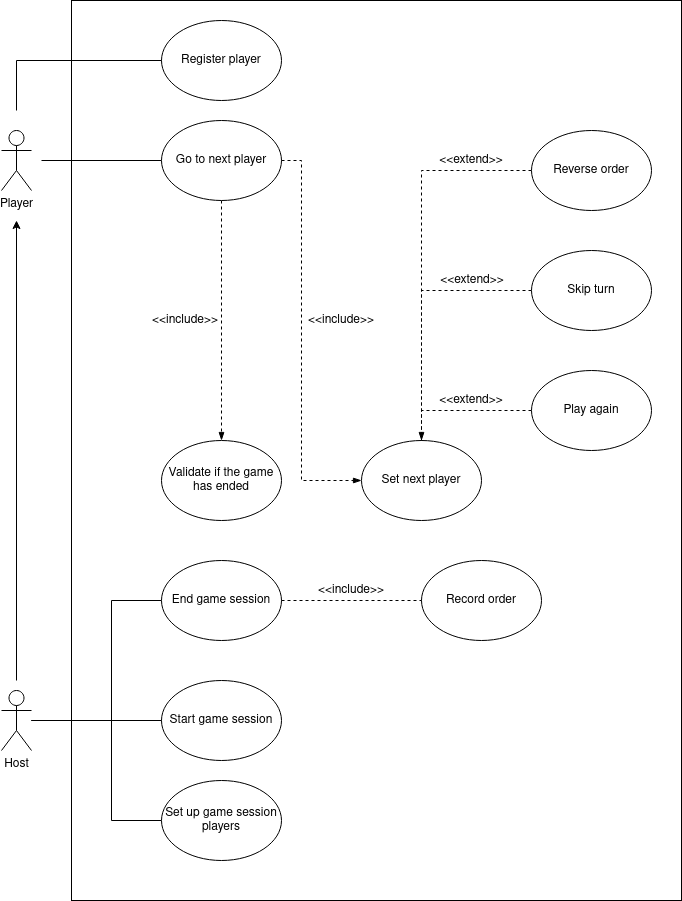

The diagram above was exported from draw.io. Its source (the exported page's mxGraphModel, read from the mxfile embedded in the PNG):
<mxGraphModel dx="796" dy="492" grid="1" gridSize="10" guides="1" tooltips="1" connect="1" arrows="1" fold="1" page="1" pageScale="1" pageWidth="850" pageHeight="1100" math="0" shadow="0">
  <root>
    <mxCell id="0" />
    <mxCell id="1" parent="0" />
    <mxCell id="0WchjKaFLs5jbK5h5T8p-46" value="" style="rounded=0;whiteSpace=wrap;html=1;fillColor=none;" vertex="1" parent="1">
      <mxGeometry x="240" y="80" width="610" height="900" as="geometry" />
    </mxCell>
    <mxCell id="0WchjKaFLs5jbK5h5T8p-14" value="Register player" style="ellipse;whiteSpace=wrap;html=1;" vertex="1" parent="1">
      <mxGeometry x="330" y="100" width="120" height="80" as="geometry" />
    </mxCell>
    <mxCell id="0WchjKaFLs5jbK5h5T8p-20" style="edgeStyle=orthogonalEdgeStyle;rounded=0;orthogonalLoop=1;jettySize=auto;html=1;entryX=0;entryY=0.5;entryDx=0;entryDy=0;endArrow=none;endFill=0;" edge="1" parent="1" target="0WchjKaFLs5jbK5h5T8p-14">
      <mxGeometry relative="1" as="geometry">
        <mxPoint x="185" y="190" as="sourcePoint" />
        <Array as="points">
          <mxPoint x="185" y="140" />
        </Array>
      </mxGeometry>
    </mxCell>
    <mxCell id="0WchjKaFLs5jbK5h5T8p-27" style="edgeStyle=orthogonalEdgeStyle;rounded=0;orthogonalLoop=1;jettySize=auto;html=1;entryX=0;entryY=0.5;entryDx=0;entryDy=0;endArrow=none;endFill=0;" edge="1" parent="1" target="0WchjKaFLs5jbK5h5T8p-26">
      <mxGeometry relative="1" as="geometry">
        <mxPoint x="210" y="240" as="sourcePoint" />
      </mxGeometry>
    </mxCell>
    <mxCell id="0WchjKaFLs5jbK5h5T8p-17" value="&lt;div&gt;Player&lt;/div&gt;" style="shape=umlActor;verticalLabelPosition=bottom;verticalAlign=top;html=1;outlineConnect=0;" vertex="1" parent="1">
      <mxGeometry x="170" y="210" width="30" height="60" as="geometry" />
    </mxCell>
    <mxCell id="0WchjKaFLs5jbK5h5T8p-24" style="edgeStyle=orthogonalEdgeStyle;rounded=0;orthogonalLoop=1;jettySize=auto;html=1;endArrow=none;endFill=0;entryX=0;entryY=0.5;entryDx=0;entryDy=0;" edge="1" parent="1" source="0WchjKaFLs5jbK5h5T8p-18" target="0WchjKaFLs5jbK5h5T8p-23">
      <mxGeometry relative="1" as="geometry">
        <mxPoint x="320" y="610" as="targetPoint" />
        <Array as="points">
          <mxPoint x="380" y="800" />
        </Array>
      </mxGeometry>
    </mxCell>
    <mxCell id="0WchjKaFLs5jbK5h5T8p-25" style="edgeStyle=orthogonalEdgeStyle;rounded=0;orthogonalLoop=1;jettySize=auto;html=1;entryX=0;entryY=0.5;entryDx=0;entryDy=0;endArrow=none;endFill=0;" edge="1" parent="1" source="0WchjKaFLs5jbK5h5T8p-18" target="0WchjKaFLs5jbK5h5T8p-21">
      <mxGeometry relative="1" as="geometry">
        <Array as="points">
          <mxPoint x="280" y="800" />
          <mxPoint x="280" y="900" />
        </Array>
      </mxGeometry>
    </mxCell>
    <mxCell id="0WchjKaFLs5jbK5h5T8p-43" style="edgeStyle=orthogonalEdgeStyle;rounded=0;orthogonalLoop=1;jettySize=auto;html=1;entryX=0;entryY=0.5;entryDx=0;entryDy=0;endArrow=none;endFill=0;" edge="1" parent="1" source="0WchjKaFLs5jbK5h5T8p-18" target="0WchjKaFLs5jbK5h5T8p-42">
      <mxGeometry relative="1" as="geometry">
        <Array as="points">
          <mxPoint x="280" y="800" />
          <mxPoint x="280" y="680" />
        </Array>
      </mxGeometry>
    </mxCell>
    <mxCell id="0WchjKaFLs5jbK5h5T8p-18" value="Host" style="shape=umlActor;verticalLabelPosition=bottom;verticalAlign=top;html=1;outlineConnect=0;" vertex="1" parent="1">
      <mxGeometry x="170" y="770" width="30" height="60" as="geometry" />
    </mxCell>
    <mxCell id="0WchjKaFLs5jbK5h5T8p-21" value="Set up game session players" style="ellipse;whiteSpace=wrap;html=1;" vertex="1" parent="1">
      <mxGeometry x="330" y="860" width="120" height="80" as="geometry" />
    </mxCell>
    <mxCell id="0WchjKaFLs5jbK5h5T8p-23" value="Start game session" style="ellipse;whiteSpace=wrap;html=1;" vertex="1" parent="1">
      <mxGeometry x="330" y="760" width="120" height="80" as="geometry" />
    </mxCell>
    <mxCell id="0WchjKaFLs5jbK5h5T8p-29" style="edgeStyle=orthogonalEdgeStyle;rounded=0;orthogonalLoop=1;jettySize=auto;html=1;entryX=0.5;entryY=0;entryDx=0;entryDy=0;endArrow=blockThin;endFill=1;dashed=1;startArrow=none;startFill=0;" edge="1" parent="1" source="0WchjKaFLs5jbK5h5T8p-26" target="0WchjKaFLs5jbK5h5T8p-28">
      <mxGeometry relative="1" as="geometry" />
    </mxCell>
    <mxCell id="0WchjKaFLs5jbK5h5T8p-26" value="Go to next player" style="ellipse;whiteSpace=wrap;html=1;" vertex="1" parent="1">
      <mxGeometry x="330" y="200" width="120" height="80" as="geometry" />
    </mxCell>
    <mxCell id="0WchjKaFLs5jbK5h5T8p-38" style="edgeStyle=orthogonalEdgeStyle;rounded=0;orthogonalLoop=1;jettySize=auto;html=1;endArrow=blockThin;endFill=1;dashed=1;startArrow=none;startFill=0;entryX=0;entryY=0.5;entryDx=0;entryDy=0;exitX=1;exitY=0.5;exitDx=0;exitDy=0;" edge="1" parent="1" source="0WchjKaFLs5jbK5h5T8p-26" target="0WchjKaFLs5jbK5h5T8p-30">
      <mxGeometry relative="1" as="geometry">
        <mxPoint x="390" y="280" as="sourcePoint" />
        <mxPoint x="500" y="560" as="targetPoint" />
        <Array as="points">
          <mxPoint x="470" y="240" />
          <mxPoint x="470" y="560" />
        </Array>
      </mxGeometry>
    </mxCell>
    <mxCell id="0WchjKaFLs5jbK5h5T8p-28" value="Validate if the game has ended" style="ellipse;whiteSpace=wrap;html=1;" vertex="1" parent="1">
      <mxGeometry x="330" y="520" width="120" height="80" as="geometry" />
    </mxCell>
    <mxCell id="0WchjKaFLs5jbK5h5T8p-30" value="Set next player" style="ellipse;whiteSpace=wrap;html=1;" vertex="1" parent="1">
      <mxGeometry x="530" y="520" width="120" height="80" as="geometry" />
    </mxCell>
    <mxCell id="0WchjKaFLs5jbK5h5T8p-40" style="edgeStyle=orthogonalEdgeStyle;rounded=0;orthogonalLoop=1;jettySize=auto;html=1;endArrow=none;endFill=0;entryX=0.5;entryY=0;entryDx=0;entryDy=0;dashed=1;" edge="1" parent="1" source="0WchjKaFLs5jbK5h5T8p-31" target="0WchjKaFLs5jbK5h5T8p-30">
      <mxGeometry relative="1" as="geometry">
        <mxPoint x="730" y="530" as="targetPoint" />
      </mxGeometry>
    </mxCell>
    <mxCell id="0WchjKaFLs5jbK5h5T8p-31" value="Skip turn" style="ellipse;whiteSpace=wrap;html=1;" vertex="1" parent="1">
      <mxGeometry x="700" y="330" width="120" height="80" as="geometry" />
    </mxCell>
    <mxCell id="0WchjKaFLs5jbK5h5T8p-41" style="edgeStyle=orthogonalEdgeStyle;rounded=0;orthogonalLoop=1;jettySize=auto;html=1;endArrow=none;endFill=0;dashed=1;entryX=0.5;entryY=0;entryDx=0;entryDy=0;" edge="1" parent="1" source="0WchjKaFLs5jbK5h5T8p-32" target="0WchjKaFLs5jbK5h5T8p-30">
      <mxGeometry relative="1" as="geometry" />
    </mxCell>
    <mxCell id="0WchjKaFLs5jbK5h5T8p-32" value="Play again" style="ellipse;whiteSpace=wrap;html=1;" vertex="1" parent="1">
      <mxGeometry x="700" y="450" width="120" height="80" as="geometry" />
    </mxCell>
    <mxCell id="0WchjKaFLs5jbK5h5T8p-39" style="edgeStyle=orthogonalEdgeStyle;rounded=0;orthogonalLoop=1;jettySize=auto;html=1;entryX=0.5;entryY=0;entryDx=0;entryDy=0;endArrow=blockThin;endFill=1;dashed=1;" edge="1" parent="1" source="0WchjKaFLs5jbK5h5T8p-33" target="0WchjKaFLs5jbK5h5T8p-30">
      <mxGeometry relative="1" as="geometry" />
    </mxCell>
    <mxCell id="0WchjKaFLs5jbK5h5T8p-33" value="Reverse order" style="ellipse;whiteSpace=wrap;html=1;" vertex="1" parent="1">
      <mxGeometry x="700" y="210" width="120" height="80" as="geometry" />
    </mxCell>
    <mxCell id="0WchjKaFLs5jbK5h5T8p-34" value="" style="endArrow=classic;html=1;" edge="1" parent="1">
      <mxGeometry width="50" height="50" relative="1" as="geometry">
        <mxPoint x="185" y="760" as="sourcePoint" />
        <mxPoint x="185" y="300" as="targetPoint" />
      </mxGeometry>
    </mxCell>
    <mxCell id="0WchjKaFLs5jbK5h5T8p-42" value="End game session" style="ellipse;whiteSpace=wrap;html=1;" vertex="1" parent="1">
      <mxGeometry x="330" y="640" width="120" height="80" as="geometry" />
    </mxCell>
    <mxCell id="0WchjKaFLs5jbK5h5T8p-44" value="Record order" style="ellipse;whiteSpace=wrap;html=1;" vertex="1" parent="1">
      <mxGeometry x="590" y="640" width="120" height="80" as="geometry" />
    </mxCell>
    <mxCell id="0WchjKaFLs5jbK5h5T8p-47" value="&amp;lt;&amp;lt;include&amp;gt;&amp;gt;" style="text;html=1;strokeColor=none;fillColor=none;align=center;verticalAlign=middle;whiteSpace=wrap;rounded=0;" vertex="1" parent="1">
      <mxGeometry x="334" y="390" width="40" height="20" as="geometry" />
    </mxCell>
    <mxCell id="0WchjKaFLs5jbK5h5T8p-51" value="&amp;lt;&amp;lt;include&amp;gt;&amp;gt;" style="text;html=1;strokeColor=none;fillColor=none;align=center;verticalAlign=middle;whiteSpace=wrap;rounded=0;" vertex="1" parent="1">
      <mxGeometry x="490" y="390" width="40" height="20" as="geometry" />
    </mxCell>
    <mxCell id="0WchjKaFLs5jbK5h5T8p-53" value="&lt;div&gt;&amp;lt;&amp;lt;extend&amp;gt;&amp;gt;&lt;/div&gt;" style="text;html=1;strokeColor=none;fillColor=none;align=center;verticalAlign=middle;whiteSpace=wrap;rounded=0;" vertex="1" parent="1">
      <mxGeometry x="620" y="470" width="40" height="20" as="geometry" />
    </mxCell>
    <mxCell id="0WchjKaFLs5jbK5h5T8p-54" value="&amp;lt;&amp;lt;extend&amp;gt;&amp;gt;" style="text;html=1;strokeColor=none;fillColor=none;align=center;verticalAlign=middle;whiteSpace=wrap;rounded=0;" vertex="1" parent="1">
      <mxGeometry x="621" y="350" width="40" height="20" as="geometry" />
    </mxCell>
    <mxCell id="0WchjKaFLs5jbK5h5T8p-55" value="&amp;lt;&amp;lt;extend&amp;gt;&amp;gt;" style="text;html=1;strokeColor=none;fillColor=none;align=center;verticalAlign=middle;whiteSpace=wrap;rounded=0;" vertex="1" parent="1">
      <mxGeometry x="620" y="230" width="40" height="20" as="geometry" />
    </mxCell>
    <mxCell id="0WchjKaFLs5jbK5h5T8p-57" style="edgeStyle=orthogonalEdgeStyle;rounded=0;orthogonalLoop=1;jettySize=auto;html=1;endArrow=none;endFill=0;dashed=1;" edge="1" parent="1" source="0WchjKaFLs5jbK5h5T8p-42" target="0WchjKaFLs5jbK5h5T8p-44">
      <mxGeometry relative="1" as="geometry">
        <mxPoint x="450" y="680" as="sourcePoint" />
        <mxPoint x="470" y="640" as="targetPoint" />
      </mxGeometry>
    </mxCell>
    <mxCell id="0WchjKaFLs5jbK5h5T8p-58" value="&amp;lt;&amp;lt;include&amp;gt;&amp;gt;" style="text;html=1;strokeColor=none;fillColor=none;align=center;verticalAlign=middle;whiteSpace=wrap;rounded=0;" vertex="1" parent="1">
      <mxGeometry x="500" y="660" width="40" height="20" as="geometry" />
    </mxCell>
  </root>
</mxGraphModel>